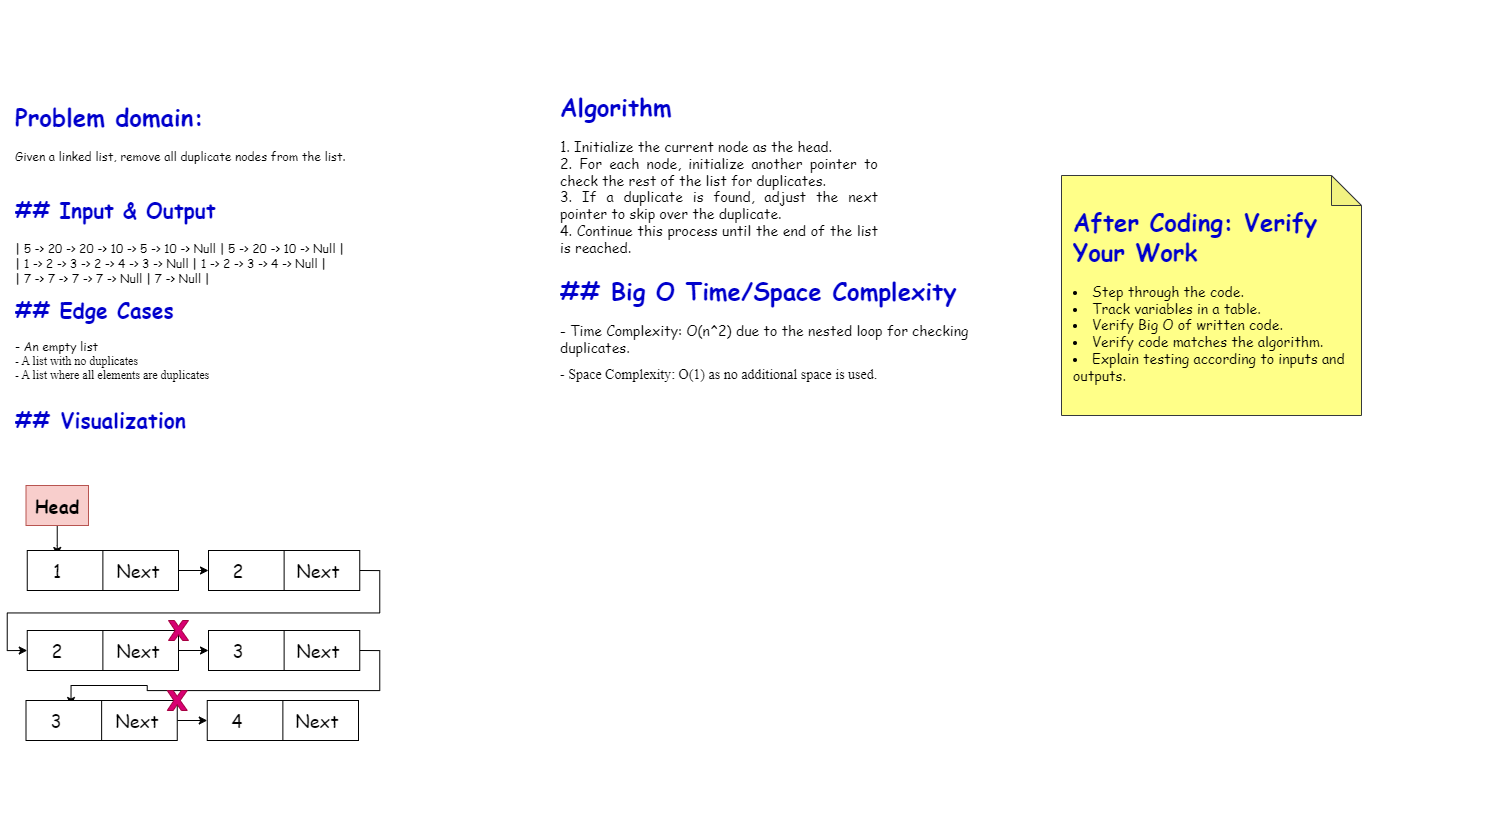

The diagram above was exported from draw.io. Its source (the exported page's mxGraphModel, read from the mxfile embedded in the PNG):
<mxGraphModel dx="2450" dy="2067" grid="1" gridSize="10" guides="1" tooltips="1" connect="1" arrows="1" fold="1" page="1" pageScale="1" pageWidth="850" pageHeight="1100" math="0" shadow="0">
  <root>
    <mxCell id="0" />
    <mxCell id="1" parent="0" />
    <mxCell id="zXzoE_MTZ0X3FOkyaQFx-19" value="&lt;h1 style=&quot;&quot;&gt;&lt;font face=&quot;Comic Sans MS&quot; color=&quot;#0000cc&quot;&gt;Problem domain:&lt;/font&gt;&lt;/h1&gt;&lt;p style=&quot;text-align: justify;&quot;&gt;&lt;font face=&quot;Comic Sans MS&quot;&gt;Given a linked list, remove all duplicate nodes from the list.&amp;nbsp;&lt;/font&gt;&lt;br&gt;&lt;/p&gt;" style="text;html=1;whiteSpace=wrap;overflow=hidden;rounded=0;align=left;" parent="1" vertex="1">
      <mxGeometry x="-805" y="-60" width="405" height="100" as="geometry" />
    </mxCell>
    <mxCell id="zXzoE_MTZ0X3FOkyaQFx-60" value="" style="group" parent="1" vertex="1" connectable="0">
      <mxGeometry x="180" y="-140" width="490" height="830" as="geometry" />
    </mxCell>
    <mxCell id="zXzoE_MTZ0X3FOkyaQFx-13" value="&lt;h1&gt;&lt;br&gt;&lt;/h1&gt;" style="text;html=1;align=center;verticalAlign=middle;whiteSpace=wrap;rounded=0;" parent="zXzoE_MTZ0X3FOkyaQFx-60" vertex="1">
      <mxGeometry x="-338" y="122" width="210" height="30" as="geometry" />
    </mxCell>
    <mxCell id="zXzoE_MTZ0X3FOkyaQFx-58" value="" style="shape=note;whiteSpace=wrap;html=1;backgroundOutline=1;darkOpacity=0.05;fillColor=#ffff88;strokeColor=#36393d;" parent="zXzoE_MTZ0X3FOkyaQFx-60" vertex="1">
      <mxGeometry x="63" y="175" width="300" height="240" as="geometry" />
    </mxCell>
    <mxCell id="zXzoE_MTZ0X3FOkyaQFx-59" value="&lt;h1 style=&quot;&quot;&gt;&lt;font face=&quot;Comic Sans MS&quot; color=&quot;#0000cc&quot;&gt;After Coding: Verify Your Work&lt;/font&gt;&lt;/h1&gt;&lt;h1 style=&quot;font-size: 14px;&quot;&gt;&lt;li style=&quot;&quot;&gt;&lt;span style=&quot;font-weight: normal;&quot;&gt;&lt;font face=&quot;Comic Sans MS&quot;&gt;Step through the code.&lt;br&gt;&lt;/font&gt;&lt;/span&gt;&lt;/li&gt;&lt;li&gt;&lt;span style=&quot;font-weight: normal;&quot;&gt;&lt;font face=&quot;Comic Sans MS&quot;&gt;Track variables in a table.&lt;/font&gt;&lt;/span&gt;&lt;/li&gt;&lt;li&gt;&lt;span style=&quot;font-weight: normal;&quot;&gt;&lt;font face=&quot;Comic Sans MS&quot;&gt;Verify Big O of written code.&lt;/font&gt;&lt;/span&gt;&lt;/li&gt;&lt;li&gt;&lt;span style=&quot;font-weight: normal;&quot;&gt;&lt;font face=&quot;Comic Sans MS&quot;&gt;Verify code matches the algorithm.&lt;/font&gt;&lt;/span&gt;&lt;/li&gt;&lt;li&gt;&lt;span style=&quot;font-weight: normal;&quot;&gt;&lt;font face=&quot;Comic Sans MS&quot;&gt;Explain testing according to inputs and outputs.&lt;/font&gt;&lt;/span&gt;&lt;/li&gt;&lt;/h1&gt;" style="text;html=1;whiteSpace=wrap;overflow=hidden;rounded=0;align=left;container=1;" parent="zXzoE_MTZ0X3FOkyaQFx-60" vertex="1">
      <mxGeometry x="73" y="185" width="280" height="278" as="geometry" />
    </mxCell>
    <mxCell id="zXzoE_MTZ0X3FOkyaQFx-20" value="&lt;h1 style=&quot;&quot;&gt;&lt;font face=&quot;Comic Sans MS&quot; color=&quot;#0000cc&quot;&gt;Algorithm&lt;/font&gt;&lt;/h1&gt;&lt;h1 style=&quot;text-align: justify; font-size: 14px;&quot;&gt;&lt;span style=&quot;font-weight: normal;&quot;&gt;&lt;font face=&quot;Comic Sans MS&quot;&gt;&lt;span class=&quot;hljs-bullet&quot;&gt;1.&lt;/span&gt; Initialize the current node as the head.&lt;br&gt;&lt;span class=&quot;hljs-bullet&quot;&gt;2.&lt;/span&gt; For each node, initialize another pointer to check the rest of the list for duplicates.&lt;br&gt;&lt;span class=&quot;hljs-bullet&quot;&gt;3.&lt;/span&gt; If a duplicate is found, adjust the next pointer to skip over the duplicate.&lt;br&gt;&lt;span class=&quot;hljs-bullet&quot;&gt;4.&lt;/span&gt; Continue this process until the end of the list is reached.&lt;/font&gt;&lt;/span&gt;&lt;br&gt;&lt;/h1&gt;" style="text;html=1;whiteSpace=wrap;overflow=hidden;rounded=0;align=left;" parent="1" vertex="1">
      <mxGeometry x="-260" y="-70" width="320" height="200" as="geometry" />
    </mxCell>
    <mxCell id="ArklEj6712OWasc8BnnV-1" value="&lt;h2 style=&quot;margin-top: 0px; font-size: 21px;&quot;&gt;&lt;span style=&quot;&quot; class=&quot;hljs-section&quot;&gt;&lt;font face=&quot;Comic Sans MS&quot; color=&quot;#0000cc&quot; style=&quot;font-size: 21px;&quot;&gt;## Input &amp;amp; Output&lt;/font&gt;&lt;/span&gt;&lt;/h2&gt;&lt;p style=&quot;&quot;&gt;&lt;/p&gt;&lt;div style=&quot;text-align: justify;&quot;&gt;&lt;font face=&quot;Comic Sans MS&quot;&gt;| 5 -&amp;gt; 20 -&amp;gt; 20 -&amp;gt; 10 -&amp;gt; 5 -&amp;gt; 10 -&amp;gt; Null | 5 -&amp;gt; 20 -&amp;gt; 10 -&amp;gt; Null |&lt;br&gt;| 1 -&amp;gt; 2 -&amp;gt; 3 -&amp;gt; 2 -&amp;gt; 4 -&amp;gt; 3 -&amp;gt; Null | 1 -&amp;gt; 2 -&amp;gt; 3 -&amp;gt; 4 -&amp;gt; Null |&lt;br&gt;| 7 -&amp;gt; 7 -&amp;gt; 7 -&amp;gt; 7 -&amp;gt; Null | 7 -&amp;gt; Null |&lt;/font&gt;&lt;br&gt;&lt;/div&gt;&lt;p&gt;&lt;/p&gt;" style="text;html=1;whiteSpace=wrap;overflow=hidden;rounded=0;" parent="1" vertex="1">
      <mxGeometry x="-805" y="50" width="465" height="110" as="geometry" />
    </mxCell>
    <mxCell id="ArklEj6712OWasc8BnnV-2" value="&lt;h2 style=&quot;margin-top: 0px;&quot;&gt;&lt;font face=&quot;Comic Sans MS&quot; color=&quot;#0000cc&quot;&gt;&lt;span style=&quot;font-size: 21px;&quot;&gt;## Edge Cases&lt;/span&gt;&lt;/font&gt;&lt;/h2&gt;&lt;div&gt;&lt;font face=&quot;Comic Sans MS&quot;&gt;&lt;span class=&quot;hljs-bullet&quot;&gt;-&lt;/span&gt; An empty list&amp;nbsp;&lt;/font&gt;&lt;/div&gt;&lt;div&gt;&lt;font face=&quot;Ef_UTbK36MV4yul2g7BR&quot;&gt;&lt;span class=&quot;hljs-bullet&quot;&gt;-&lt;/span&gt; A list with no duplicates&lt;/font&gt;&lt;/div&gt;&lt;div&gt;&lt;font face=&quot;Ef_UTbK36MV4yul2g7BR&quot;&gt;&lt;span class=&quot;hljs-bullet&quot;&gt;-&lt;/span&gt; A list where all elements are duplicates&lt;/font&gt;&amp;nbsp;&lt;br&gt;&lt;/div&gt;&lt;div&gt;&lt;br&gt;&lt;/div&gt;&lt;p&gt;&lt;/p&gt;" style="text;html=1;whiteSpace=wrap;overflow=hidden;rounded=0;" parent="1" vertex="1">
      <mxGeometry x="-805" y="150" width="412.5" height="100" as="geometry" />
    </mxCell>
    <mxCell id="ArklEj6712OWasc8BnnV-4" value="&lt;h2 style=&quot;margin-top: 0px;&quot;&gt;&lt;font face=&quot;Comic Sans MS&quot; color=&quot;#0000cc&quot;&gt;&lt;span style=&quot;font-size: 21px;&quot;&gt;##&amp;nbsp;Visualization&lt;/span&gt;&lt;/font&gt;&lt;/h2&gt;&lt;div&gt;&lt;div&gt;&lt;br&gt;&lt;/div&gt;&lt;/div&gt;&lt;p&gt;&lt;/p&gt;" style="text;html=1;whiteSpace=wrap;overflow=hidden;rounded=0;" parent="1" vertex="1">
      <mxGeometry x="-805" y="260" width="412.5" height="40" as="geometry" />
    </mxCell>
    <mxCell id="fsgFVaW29PqBxsdddB26-2" style="edgeStyle=orthogonalEdgeStyle;rounded=0;orthogonalLoop=1;jettySize=auto;html=1;entryX=0.5;entryY=0;entryDx=0;entryDy=0;" edge="1" parent="1" source="ArklEj6712OWasc8BnnV-5" target="ArklEj6712OWasc8BnnV-9">
      <mxGeometry relative="1" as="geometry" />
    </mxCell>
    <mxCell id="ArklEj6712OWasc8BnnV-5" value="&lt;font face=&quot;Comic Sans MS&quot; style=&quot;font-size: 18px;&quot;&gt;&lt;b&gt;Head&lt;/b&gt;&lt;/font&gt;" style="rounded=0;whiteSpace=wrap;html=1;fillColor=#f8cecc;strokeColor=#b85450;" parent="1" vertex="1">
      <mxGeometry x="-792.5" y="345" width="62.5" height="40" as="geometry" />
    </mxCell>
    <mxCell id="ArklEj6712OWasc8BnnV-28" style="edgeStyle=orthogonalEdgeStyle;rounded=0;orthogonalLoop=1;jettySize=auto;html=1;exitX=1;exitY=0.5;exitDx=0;exitDy=0;entryX=0;entryY=0.5;entryDx=0;entryDy=0;" parent="1" source="ArklEj6712OWasc8BnnV-7" target="ArklEj6712OWasc8BnnV-22" edge="1">
      <mxGeometry relative="1" as="geometry" />
    </mxCell>
    <mxCell id="ArklEj6712OWasc8BnnV-7" value="" style="rounded=0;whiteSpace=wrap;html=1;" parent="1" vertex="1">
      <mxGeometry x="-791.25" y="410" width="151.25" height="40" as="geometry" />
    </mxCell>
    <mxCell id="ArklEj6712OWasc8BnnV-8" value="" style="endArrow=none;html=1;rounded=0;entryX=0.5;entryY=0;entryDx=0;entryDy=0;exitX=0.5;exitY=1;exitDx=0;exitDy=0;" parent="1" source="ArklEj6712OWasc8BnnV-7" target="ArklEj6712OWasc8BnnV-7" edge="1">
      <mxGeometry width="50" height="50" relative="1" as="geometry">
        <mxPoint x="-420" y="380" as="sourcePoint" />
        <mxPoint x="-370" y="330" as="targetPoint" />
      </mxGeometry>
    </mxCell>
    <mxCell id="ArklEj6712OWasc8BnnV-9" value="&lt;font face=&quot;Comic Sans MS&quot; style=&quot;font-size: 18px;&quot;&gt;1&lt;/font&gt;" style="text;html=1;align=center;verticalAlign=middle;whiteSpace=wrap;rounded=0;" parent="1" vertex="1">
      <mxGeometry x="-791.25" y="415" width="60" height="30" as="geometry" />
    </mxCell>
    <mxCell id="ArklEj6712OWasc8BnnV-10" value="&lt;font face=&quot;Comic Sans MS&quot; style=&quot;font-size: 18px;&quot;&gt;Next&lt;/font&gt;" style="text;html=1;align=center;verticalAlign=middle;whiteSpace=wrap;rounded=0;" parent="1" vertex="1">
      <mxGeometry x="-710" y="415" width="60" height="30" as="geometry" />
    </mxCell>
    <mxCell id="ArklEj6712OWasc8BnnV-29" style="edgeStyle=orthogonalEdgeStyle;rounded=0;orthogonalLoop=1;jettySize=auto;html=1;exitX=1;exitY=0.5;exitDx=0;exitDy=0;entryX=0;entryY=0.5;entryDx=0;entryDy=0;" parent="1" source="ArklEj6712OWasc8BnnV-13" target="ArklEj6712OWasc8BnnV-24" edge="1">
      <mxGeometry relative="1" as="geometry" />
    </mxCell>
    <mxCell id="ArklEj6712OWasc8BnnV-13" value="" style="rounded=0;whiteSpace=wrap;html=1;" parent="1" vertex="1">
      <mxGeometry x="-610" y="410" width="151.25" height="40" as="geometry" />
    </mxCell>
    <mxCell id="ArklEj6712OWasc8BnnV-14" value="" style="endArrow=none;html=1;rounded=0;entryX=0.5;entryY=0;entryDx=0;entryDy=0;exitX=0.5;exitY=1;exitDx=0;exitDy=0;" parent="1" source="ArklEj6712OWasc8BnnV-13" target="ArklEj6712OWasc8BnnV-13" edge="1">
      <mxGeometry width="50" height="50" relative="1" as="geometry">
        <mxPoint x="-370" y="290" as="sourcePoint" />
        <mxPoint x="-320" y="240" as="targetPoint" />
      </mxGeometry>
    </mxCell>
    <mxCell id="ArklEj6712OWasc8BnnV-30" style="edgeStyle=orthogonalEdgeStyle;rounded=0;orthogonalLoop=1;jettySize=auto;html=1;exitX=1;exitY=0.5;exitDx=0;exitDy=0;entryX=0;entryY=0.5;entryDx=0;entryDy=0;" parent="1" source="ArklEj6712OWasc8BnnV-18" target="ArklEj6712OWasc8BnnV-26" edge="1">
      <mxGeometry relative="1" as="geometry" />
    </mxCell>
    <mxCell id="ArklEj6712OWasc8BnnV-18" value="" style="rounded=0;whiteSpace=wrap;html=1;" parent="1" vertex="1">
      <mxGeometry x="-791.25" y="490" width="151.25" height="40" as="geometry" />
    </mxCell>
    <mxCell id="ArklEj6712OWasc8BnnV-19" value="" style="endArrow=none;html=1;rounded=0;entryX=0.5;entryY=0;entryDx=0;entryDy=0;exitX=0.5;exitY=1;exitDx=0;exitDy=0;" parent="1" source="ArklEj6712OWasc8BnnV-18" target="ArklEj6712OWasc8BnnV-18" edge="1">
      <mxGeometry width="50" height="50" relative="1" as="geometry">
        <mxPoint x="-551.25" y="370" as="sourcePoint" />
        <mxPoint x="-501.25" y="320" as="targetPoint" />
      </mxGeometry>
    </mxCell>
    <mxCell id="fsgFVaW29PqBxsdddB26-19" style="edgeStyle=orthogonalEdgeStyle;rounded=0;orthogonalLoop=1;jettySize=auto;html=1;exitX=1;exitY=0.5;exitDx=0;exitDy=0;entryX=0.75;entryY=0;entryDx=0;entryDy=0;" edge="1" parent="1" source="ArklEj6712OWasc8BnnV-20" target="fsgFVaW29PqBxsdddB26-10">
      <mxGeometry relative="1" as="geometry" />
    </mxCell>
    <mxCell id="ArklEj6712OWasc8BnnV-20" value="" style="rounded=0;whiteSpace=wrap;html=1;" parent="1" vertex="1">
      <mxGeometry x="-610" y="490" width="151.25" height="40" as="geometry" />
    </mxCell>
    <mxCell id="ArklEj6712OWasc8BnnV-21" value="" style="endArrow=none;html=1;rounded=0;entryX=0.5;entryY=0;entryDx=0;entryDy=0;exitX=0.5;exitY=1;exitDx=0;exitDy=0;" parent="1" source="ArklEj6712OWasc8BnnV-20" target="ArklEj6712OWasc8BnnV-20" edge="1">
      <mxGeometry width="50" height="50" relative="1" as="geometry">
        <mxPoint x="-370" y="370" as="sourcePoint" />
        <mxPoint x="-320" y="320" as="targetPoint" />
      </mxGeometry>
    </mxCell>
    <mxCell id="ArklEj6712OWasc8BnnV-22" value="&lt;font face=&quot;Comic Sans MS&quot; style=&quot;font-size: 18px;&quot;&gt;2&lt;/font&gt;" style="text;html=1;align=center;verticalAlign=middle;whiteSpace=wrap;rounded=0;" parent="1" vertex="1">
      <mxGeometry x="-610" y="415" width="60" height="30" as="geometry" />
    </mxCell>
    <mxCell id="ArklEj6712OWasc8BnnV-23" value="&lt;font face=&quot;Comic Sans MS&quot; style=&quot;font-size: 18px;&quot;&gt;Next&lt;/font&gt;" style="text;html=1;align=center;verticalAlign=middle;whiteSpace=wrap;rounded=0;" parent="1" vertex="1">
      <mxGeometry x="-530" y="415" width="60" height="30" as="geometry" />
    </mxCell>
    <mxCell id="ArklEj6712OWasc8BnnV-24" value="&lt;font face=&quot;Comic Sans MS&quot; style=&quot;font-size: 18px;&quot;&gt;2&lt;/font&gt;" style="text;html=1;align=center;verticalAlign=middle;whiteSpace=wrap;rounded=0;" parent="1" vertex="1">
      <mxGeometry x="-791.25" y="495" width="60" height="30" as="geometry" />
    </mxCell>
    <mxCell id="ArklEj6712OWasc8BnnV-25" value="&lt;font face=&quot;Comic Sans MS&quot; style=&quot;font-size: 18px;&quot;&gt;Next&lt;/font&gt;" style="text;html=1;align=center;verticalAlign=middle;whiteSpace=wrap;rounded=0;" parent="1" vertex="1">
      <mxGeometry x="-710" y="495" width="60" height="30" as="geometry" />
    </mxCell>
    <mxCell id="ArklEj6712OWasc8BnnV-26" value="&lt;font face=&quot;Comic Sans MS&quot; style=&quot;font-size: 18px;&quot;&gt;3&lt;/font&gt;" style="text;html=1;align=center;verticalAlign=middle;whiteSpace=wrap;rounded=0;" parent="1" vertex="1">
      <mxGeometry x="-610" y="495" width="60" height="30" as="geometry" />
    </mxCell>
    <mxCell id="ArklEj6712OWasc8BnnV-27" value="&lt;font face=&quot;Comic Sans MS&quot; style=&quot;font-size: 18px;&quot;&gt;Next&lt;/font&gt;" style="text;html=1;align=center;verticalAlign=middle;whiteSpace=wrap;rounded=0;" parent="1" vertex="1">
      <mxGeometry x="-530" y="495" width="60" height="30" as="geometry" />
    </mxCell>
    <mxCell id="ArklEj6712OWasc8BnnV-39" value="&lt;h1 style=&quot;margin-top: 0px;&quot;&gt;&lt;font color=&quot;#0000cc&quot; face=&quot;Comic Sans MS&quot;&gt;&lt;span class=&quot;hljs-section&quot;&gt;## Big O Time/Space Complexity&lt;/span&gt;&lt;br&gt;&lt;/font&gt;&lt;/h1&gt;&lt;h1 style=&quot;margin-top: 0px; font-size: 14px;&quot;&gt;&lt;span style=&quot;font-weight: normal;&quot;&gt;&lt;font face=&quot;Comic Sans MS&quot;&gt;&lt;span class=&quot;hljs-bullet&quot;&gt;-&lt;/span&gt; Time Complexity: O(n^2) due to the nested loop for checking duplicates.&amp;nbsp;&lt;/font&gt;&lt;/span&gt;&lt;/h1&gt;&lt;h1 style=&quot;margin-top: 0px; font-size: 14px;&quot;&gt;&lt;span style=&quot;font-weight: normal;&quot;&gt;&lt;font face=&quot;sgsC97Z4B4q1MaWccXQu&quot;&gt;&lt;span class=&quot;hljs-bullet&quot;&gt;-&lt;/span&gt; Space Complexity: O(1) as no additional space is used.&amp;nbsp;&lt;/font&gt;&lt;/span&gt;&lt;br&gt;&lt;/h1&gt;" style="text;html=1;whiteSpace=wrap;overflow=hidden;rounded=0;" parent="1" vertex="1">
      <mxGeometry x="-260" y="130" width="420" height="120" as="geometry" />
    </mxCell>
    <mxCell id="fsgFVaW29PqBxsdddB26-3" value="" style="verticalLabelPosition=bottom;verticalAlign=top;html=1;shape=mxgraph.basic.x;fillColor=#d80073;fontColor=#ffffff;strokeColor=#A50040;" vertex="1" parent="1">
      <mxGeometry x="-650" y="480" width="20" height="20" as="geometry" />
    </mxCell>
    <mxCell id="fsgFVaW29PqBxsdddB26-5" style="edgeStyle=orthogonalEdgeStyle;rounded=0;orthogonalLoop=1;jettySize=auto;html=1;exitX=1;exitY=0.5;exitDx=0;exitDy=0;entryX=0;entryY=0.5;entryDx=0;entryDy=0;" edge="1" parent="1" source="fsgFVaW29PqBxsdddB26-6" target="fsgFVaW29PqBxsdddB26-12">
      <mxGeometry relative="1" as="geometry" />
    </mxCell>
    <mxCell id="fsgFVaW29PqBxsdddB26-6" value="" style="rounded=0;whiteSpace=wrap;html=1;" vertex="1" parent="1">
      <mxGeometry x="-792.5" y="560" width="151.25" height="40" as="geometry" />
    </mxCell>
    <mxCell id="fsgFVaW29PqBxsdddB26-7" value="" style="endArrow=none;html=1;rounded=0;entryX=0.5;entryY=0;entryDx=0;entryDy=0;exitX=0.5;exitY=1;exitDx=0;exitDy=0;" edge="1" parent="1" source="fsgFVaW29PqBxsdddB26-6" target="fsgFVaW29PqBxsdddB26-6">
      <mxGeometry width="50" height="50" relative="1" as="geometry">
        <mxPoint x="-552.5" y="440" as="sourcePoint" />
        <mxPoint x="-502.5" y="390" as="targetPoint" />
      </mxGeometry>
    </mxCell>
    <mxCell id="fsgFVaW29PqBxsdddB26-8" value="" style="rounded=0;whiteSpace=wrap;html=1;" vertex="1" parent="1">
      <mxGeometry x="-611.25" y="560" width="151.25" height="40" as="geometry" />
    </mxCell>
    <mxCell id="fsgFVaW29PqBxsdddB26-9" value="" style="endArrow=none;html=1;rounded=0;entryX=0.5;entryY=0;entryDx=0;entryDy=0;exitX=0.5;exitY=1;exitDx=0;exitDy=0;" edge="1" parent="1" source="fsgFVaW29PqBxsdddB26-8" target="fsgFVaW29PqBxsdddB26-8">
      <mxGeometry width="50" height="50" relative="1" as="geometry">
        <mxPoint x="-371.25" y="440" as="sourcePoint" />
        <mxPoint x="-321.25" y="390" as="targetPoint" />
      </mxGeometry>
    </mxCell>
    <mxCell id="fsgFVaW29PqBxsdddB26-10" value="&lt;font face=&quot;Comic Sans MS&quot; style=&quot;font-size: 18px;&quot;&gt;3&lt;/font&gt;" style="text;html=1;align=center;verticalAlign=middle;whiteSpace=wrap;rounded=0;" vertex="1" parent="1">
      <mxGeometry x="-792.5" y="565" width="60" height="30" as="geometry" />
    </mxCell>
    <mxCell id="fsgFVaW29PqBxsdddB26-11" value="&lt;font face=&quot;Comic Sans MS&quot; style=&quot;font-size: 18px;&quot;&gt;Next&lt;/font&gt;" style="text;html=1;align=center;verticalAlign=middle;whiteSpace=wrap;rounded=0;" vertex="1" parent="1">
      <mxGeometry x="-711.25" y="565" width="60" height="30" as="geometry" />
    </mxCell>
    <mxCell id="fsgFVaW29PqBxsdddB26-12" value="&lt;font face=&quot;Comic Sans MS&quot; style=&quot;font-size: 18px;&quot;&gt;4&lt;/font&gt;" style="text;html=1;align=center;verticalAlign=middle;whiteSpace=wrap;rounded=0;" vertex="1" parent="1">
      <mxGeometry x="-611.25" y="565" width="60" height="30" as="geometry" />
    </mxCell>
    <mxCell id="fsgFVaW29PqBxsdddB26-13" value="&lt;font face=&quot;Comic Sans MS&quot; style=&quot;font-size: 18px;&quot;&gt;Next&lt;/font&gt;" style="text;html=1;align=center;verticalAlign=middle;whiteSpace=wrap;rounded=0;" vertex="1" parent="1">
      <mxGeometry x="-531.25" y="565" width="60" height="30" as="geometry" />
    </mxCell>
    <mxCell id="fsgFVaW29PqBxsdddB26-15" value="" style="verticalLabelPosition=bottom;verticalAlign=top;html=1;shape=mxgraph.basic.x;fillColor=#d80073;fontColor=#ffffff;strokeColor=#A50040;" vertex="1" parent="1">
      <mxGeometry x="-651.25" y="550" width="20" height="20" as="geometry" />
    </mxCell>
  </root>
</mxGraphModel>